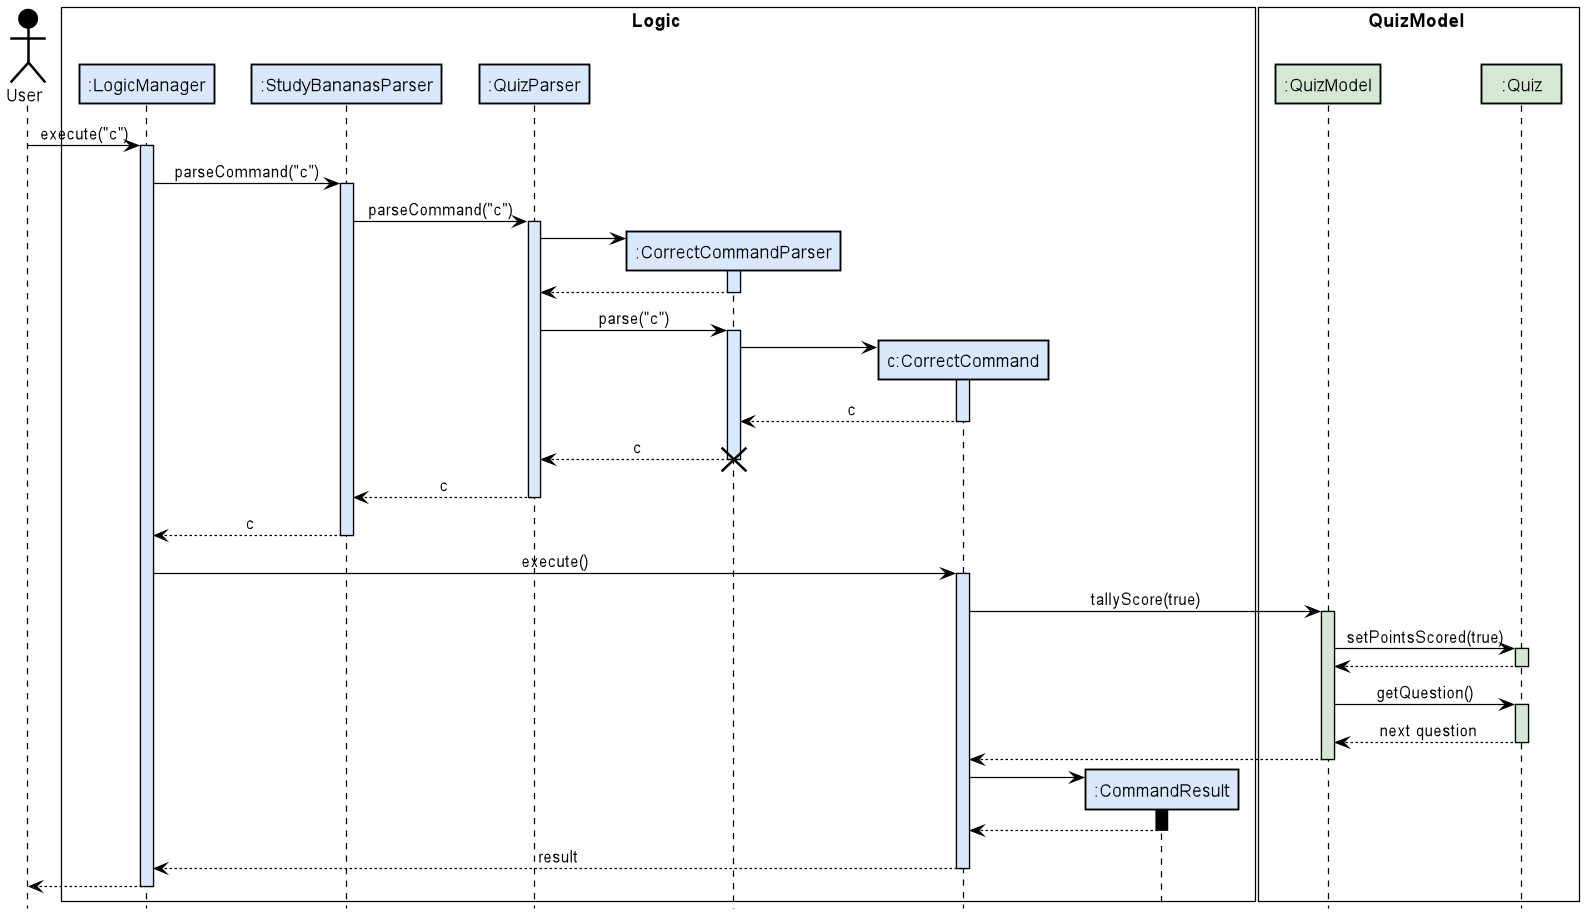

The diagram above was rendered by PlantUML. Its source (embedded in the PNG):
@startuml
!include style.puml

skinparam sequence {
participantBorderColor #000000
ArrowColor #000000
ActorBorderColor #000000
LifeLineBorderColor #000000
LifeLineBackgroundColor #000000
}

skinparam sequenceBoxBorderColor #black

Actor User as user USER_COLOR

box Logic #FFFFFF
participant ":LogicManager" as LogicManager LOGIC_COLOR
participant ":StudyBananasParser" as StudyBananasParser LOGIC_COLOR
participant ":QuizParser" as QuizParser LOGIC_COLOR
participant ":CorrectCommandParser" as CorrectCommandParser LOGIC_COLOR
participant "c:CorrectCommand" as CorrectCommand LOGIC_COLOR
participant ":CommandResult" as CommandResult LOGIC_COLOR
end box

box QuizModel #FFFFFF
participant ":QuizModel" as QuizModel MODEL_COLOR
participant ":Quiz" as Quiz MODEL_COLOR
end box

user -> LogicManager : execute("c")
activate LogicManager LOGIC_COLOR

LogicManager -> StudyBananasParser : parseCommand("c")
activate StudyBananasParser LOGIC_COLOR

StudyBananasParser -> QuizParser : parseCommand("c")
activate QuizParser LOGIC_COLOR

create CorrectCommandParser
QuizParser -> CorrectCommandParser
activate CorrectCommandParser LOGIC_COLOR

CorrectCommandParser --> QuizParser
deactivate CorrectCommandParser LOGIC_COLOR

QuizParser -> CorrectCommandParser : parse("c")
activate CorrectCommandParser LOGIC_COLOR

create CorrectCommand
CorrectCommandParser -> CorrectCommand
activate CorrectCommand LOGIC_COLOR

CorrectCommand --> CorrectCommandParser : c
deactivate CorrectCommand

CorrectCommandParser --> QuizParser : c
deactivate CorrectCommandParser
destroy CorrectCommandParser

QuizParser --> StudyBananasParser : c
deactivate QuizParser

StudyBananasParser --> LogicManager : c
deactivate StudyBananasParser

LogicManager -> CorrectCommand : execute()
activate CorrectCommand LOGIC_COLOR

CorrectCommand -> QuizModel : tallyScore(true)
activate QuizModel MODEL_COLOR

QuizModel -> Quiz : setPointsScored(true)
activate Quiz MODEL_COLOR

Quiz --> QuizModel
deactivate Quiz

QuizModel -> Quiz : getQuestion()
activate Quiz MODEL_COLOR

Quiz --> QuizModel : next question
deactivate Quiz

QuizModel --> CorrectCommand
deactivate QuizModel

create CommandResult
CorrectCommand -> CommandResult
activate CommandResult

CommandResult --> CorrectCommand
deactivate CommandResult

CorrectCommand --> LogicManager : result
deactivate CorrectCommand

user <--LogicManager
deactivate LogicManager
@enduml